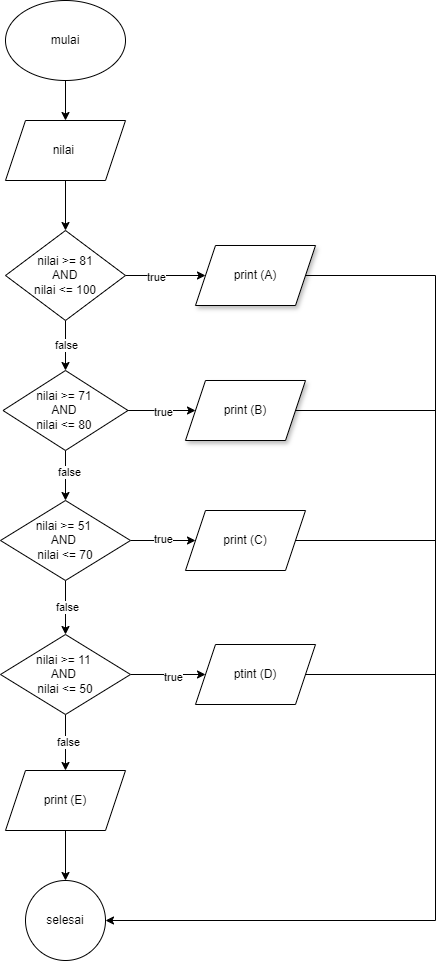

The diagram above was exported from draw.io. Its source (the exported page's mxGraphModel, read from the mxfile embedded in the PNG):
<mxGraphModel dx="880" dy="468" grid="1" gridSize="10" guides="1" tooltips="1" connect="1" arrows="1" fold="1" page="1" pageScale="1" pageWidth="850" pageHeight="1100" math="0" shadow="0">
  <root>
    <mxCell id="0" />
    <mxCell id="1" parent="0" />
    <mxCell id="WQRwXmPx2Q9A4Nk2uxOu-3" value="" style="edgeStyle=orthogonalEdgeStyle;rounded=0;orthogonalLoop=1;jettySize=auto;html=1;" edge="1" parent="1" source="WQRwXmPx2Q9A4Nk2uxOu-1" target="WQRwXmPx2Q9A4Nk2uxOu-2">
      <mxGeometry relative="1" as="geometry" />
    </mxCell>
    <mxCell id="WQRwXmPx2Q9A4Nk2uxOu-1" value="mulai" style="ellipse;whiteSpace=wrap;html=1;" vertex="1" parent="1">
      <mxGeometry x="290" y="70" width="120" height="80" as="geometry" />
    </mxCell>
    <mxCell id="WQRwXmPx2Q9A4Nk2uxOu-6" value="" style="edgeStyle=orthogonalEdgeStyle;rounded=0;orthogonalLoop=1;jettySize=auto;html=1;" edge="1" parent="1" source="WQRwXmPx2Q9A4Nk2uxOu-2" target="WQRwXmPx2Q9A4Nk2uxOu-4">
      <mxGeometry relative="1" as="geometry" />
    </mxCell>
    <mxCell id="WQRwXmPx2Q9A4Nk2uxOu-2" value="nilai&amp;nbsp;" style="shape=parallelogram;perimeter=parallelogramPerimeter;whiteSpace=wrap;html=1;fixedSize=1;" vertex="1" parent="1">
      <mxGeometry x="290" y="190" width="120" height="60" as="geometry" />
    </mxCell>
    <mxCell id="WQRwXmPx2Q9A4Nk2uxOu-8" value="" style="edgeStyle=orthogonalEdgeStyle;rounded=0;orthogonalLoop=1;jettySize=auto;html=1;" edge="1" parent="1" source="WQRwXmPx2Q9A4Nk2uxOu-4" target="WQRwXmPx2Q9A4Nk2uxOu-7">
      <mxGeometry relative="1" as="geometry" />
    </mxCell>
    <mxCell id="WQRwXmPx2Q9A4Nk2uxOu-9" value="true" style="edgeLabel;html=1;align=center;verticalAlign=middle;resizable=0;points=[];" vertex="1" connectable="0" parent="WQRwXmPx2Q9A4Nk2uxOu-8">
      <mxGeometry x="-0.25" y="-1" relative="1" as="geometry">
        <mxPoint as="offset" />
      </mxGeometry>
    </mxCell>
    <mxCell id="WQRwXmPx2Q9A4Nk2uxOu-34" value="" style="edgeStyle=orthogonalEdgeStyle;rounded=0;orthogonalLoop=1;jettySize=auto;html=1;" edge="1" parent="1" source="WQRwXmPx2Q9A4Nk2uxOu-4" target="WQRwXmPx2Q9A4Nk2uxOu-12">
      <mxGeometry relative="1" as="geometry" />
    </mxCell>
    <mxCell id="WQRwXmPx2Q9A4Nk2uxOu-35" value="false" style="edgeLabel;html=1;align=center;verticalAlign=middle;resizable=0;points=[];" vertex="1" connectable="0" parent="WQRwXmPx2Q9A4Nk2uxOu-34">
      <mxGeometry x="-0.04" relative="1" as="geometry">
        <mxPoint as="offset" />
      </mxGeometry>
    </mxCell>
    <mxCell id="WQRwXmPx2Q9A4Nk2uxOu-4" value="nilai &amp;gt;= 81&lt;div&gt;&amp;nbsp;AND&amp;nbsp;&lt;div&gt;nilai &amp;lt;= 100&lt;/div&gt;&lt;/div&gt;" style="rhombus;whiteSpace=wrap;html=1;" vertex="1" parent="1">
      <mxGeometry x="290" y="300" width="120" height="90" as="geometry" />
    </mxCell>
    <mxCell id="WQRwXmPx2Q9A4Nk2uxOu-7" value="print (A)" style="shape=parallelogram;perimeter=parallelogramPerimeter;whiteSpace=wrap;html=1;fixedSize=1;shadow=1;" vertex="1" parent="1">
      <mxGeometry x="480" y="315" width="120" height="60" as="geometry" />
    </mxCell>
    <mxCell id="WQRwXmPx2Q9A4Nk2uxOu-15" value="" style="edgeStyle=orthogonalEdgeStyle;rounded=0;orthogonalLoop=1;jettySize=auto;html=1;" edge="1" parent="1" source="WQRwXmPx2Q9A4Nk2uxOu-12" target="WQRwXmPx2Q9A4Nk2uxOu-14">
      <mxGeometry relative="1" as="geometry" />
    </mxCell>
    <mxCell id="WQRwXmPx2Q9A4Nk2uxOu-16" value="true" style="edgeLabel;html=1;align=center;verticalAlign=middle;resizable=0;points=[];" vertex="1" connectable="0" parent="WQRwXmPx2Q9A4Nk2uxOu-15">
      <mxGeometry x="0.0222" y="-1" relative="1" as="geometry">
        <mxPoint x="1" as="offset" />
      </mxGeometry>
    </mxCell>
    <mxCell id="WQRwXmPx2Q9A4Nk2uxOu-22" value="" style="edgeStyle=orthogonalEdgeStyle;rounded=0;orthogonalLoop=1;jettySize=auto;html=1;" edge="1" parent="1" source="WQRwXmPx2Q9A4Nk2uxOu-12" target="WQRwXmPx2Q9A4Nk2uxOu-20">
      <mxGeometry relative="1" as="geometry" />
    </mxCell>
    <mxCell id="WQRwXmPx2Q9A4Nk2uxOu-38" value="false" style="edgeLabel;html=1;align=center;verticalAlign=middle;resizable=0;points=[];" vertex="1" connectable="0" parent="WQRwXmPx2Q9A4Nk2uxOu-22">
      <mxGeometry x="-0.16" y="3" relative="1" as="geometry">
        <mxPoint as="offset" />
      </mxGeometry>
    </mxCell>
    <mxCell id="WQRwXmPx2Q9A4Nk2uxOu-12" value="nilai &amp;gt;= 71&amp;nbsp;&lt;div&gt;AND&amp;nbsp;&lt;/div&gt;&lt;div&gt;nilai &amp;lt;= 80&amp;nbsp;&lt;/div&gt;" style="rhombus;whiteSpace=wrap;html=1;" vertex="1" parent="1">
      <mxGeometry x="287.5" y="440" width="125" height="80" as="geometry" />
    </mxCell>
    <mxCell id="WQRwXmPx2Q9A4Nk2uxOu-14" value="print (B)" style="shape=parallelogram;perimeter=parallelogramPerimeter;whiteSpace=wrap;html=1;fixedSize=1;shadow=1;" vertex="1" parent="1">
      <mxGeometry x="470" y="450" width="120" height="60" as="geometry" />
    </mxCell>
    <mxCell id="WQRwXmPx2Q9A4Nk2uxOu-23" value="" style="edgeStyle=orthogonalEdgeStyle;rounded=0;orthogonalLoop=1;jettySize=auto;html=1;" edge="1" parent="1" source="WQRwXmPx2Q9A4Nk2uxOu-20" target="WQRwXmPx2Q9A4Nk2uxOu-21">
      <mxGeometry relative="1" as="geometry" />
    </mxCell>
    <mxCell id="WQRwXmPx2Q9A4Nk2uxOu-25" value="true" style="edgeLabel;html=1;align=center;verticalAlign=middle;resizable=0;points=[];" vertex="1" connectable="0" parent="WQRwXmPx2Q9A4Nk2uxOu-23">
      <mxGeometry x="-0.0154" y="2" relative="1" as="geometry">
        <mxPoint as="offset" />
      </mxGeometry>
    </mxCell>
    <mxCell id="WQRwXmPx2Q9A4Nk2uxOu-30" value="" style="edgeStyle=orthogonalEdgeStyle;rounded=0;orthogonalLoop=1;jettySize=auto;html=1;" edge="1" parent="1" source="WQRwXmPx2Q9A4Nk2uxOu-20" target="WQRwXmPx2Q9A4Nk2uxOu-29">
      <mxGeometry relative="1" as="geometry" />
    </mxCell>
    <mxCell id="WQRwXmPx2Q9A4Nk2uxOu-39" value="false" style="edgeLabel;html=1;align=center;verticalAlign=middle;resizable=0;points=[];" vertex="1" connectable="0" parent="WQRwXmPx2Q9A4Nk2uxOu-30">
      <mxGeometry x="-0.037" y="1" relative="1" as="geometry">
        <mxPoint as="offset" />
      </mxGeometry>
    </mxCell>
    <mxCell id="WQRwXmPx2Q9A4Nk2uxOu-20" value="nilai &amp;gt;= 51&amp;nbsp;&lt;div&gt;AND&amp;nbsp;&lt;/div&gt;&lt;div&gt;nilai &amp;lt;= 70&lt;/div&gt;" style="rhombus;whiteSpace=wrap;html=1;" vertex="1" parent="1">
      <mxGeometry x="285" y="570" width="130" height="80" as="geometry" />
    </mxCell>
    <mxCell id="WQRwXmPx2Q9A4Nk2uxOu-21" value="print (C)" style="shape=parallelogram;perimeter=parallelogramPerimeter;whiteSpace=wrap;html=1;fixedSize=1;" vertex="1" parent="1">
      <mxGeometry x="470" y="580" width="120" height="60" as="geometry" />
    </mxCell>
    <mxCell id="WQRwXmPx2Q9A4Nk2uxOu-40" value="" style="edgeStyle=orthogonalEdgeStyle;rounded=0;orthogonalLoop=1;jettySize=auto;html=1;" edge="1" parent="1" source="WQRwXmPx2Q9A4Nk2uxOu-29" target="WQRwXmPx2Q9A4Nk2uxOu-31">
      <mxGeometry relative="1" as="geometry" />
    </mxCell>
    <mxCell id="WQRwXmPx2Q9A4Nk2uxOu-41" value="true" style="edgeLabel;html=1;align=center;verticalAlign=middle;resizable=0;points=[];" vertex="1" connectable="0" parent="WQRwXmPx2Q9A4Nk2uxOu-40">
      <mxGeometry x="0.12" y="-2" relative="1" as="geometry">
        <mxPoint as="offset" />
      </mxGeometry>
    </mxCell>
    <mxCell id="WQRwXmPx2Q9A4Nk2uxOu-43" value="" style="edgeStyle=orthogonalEdgeStyle;rounded=0;orthogonalLoop=1;jettySize=auto;html=1;" edge="1" parent="1" source="WQRwXmPx2Q9A4Nk2uxOu-29" target="WQRwXmPx2Q9A4Nk2uxOu-42">
      <mxGeometry relative="1" as="geometry" />
    </mxCell>
    <mxCell id="WQRwXmPx2Q9A4Nk2uxOu-44" value="false" style="edgeLabel;html=1;align=center;verticalAlign=middle;resizable=0;points=[];" vertex="1" connectable="0" parent="WQRwXmPx2Q9A4Nk2uxOu-43">
      <mxGeometry x="-0.0357" y="2" relative="1" as="geometry">
        <mxPoint as="offset" />
      </mxGeometry>
    </mxCell>
    <mxCell id="WQRwXmPx2Q9A4Nk2uxOu-29" value="nilai &amp;gt;= 11&amp;nbsp;&lt;div&gt;AND&amp;nbsp;&lt;/div&gt;&lt;div&gt;nilai &amp;lt;= 50&lt;/div&gt;" style="rhombus;whiteSpace=wrap;html=1;" vertex="1" parent="1">
      <mxGeometry x="285" y="704" width="130" height="80" as="geometry" />
    </mxCell>
    <mxCell id="WQRwXmPx2Q9A4Nk2uxOu-31" value="ptint (D)" style="shape=parallelogram;perimeter=parallelogramPerimeter;whiteSpace=wrap;html=1;fixedSize=1;" vertex="1" parent="1">
      <mxGeometry x="480" y="714" width="120" height="60" as="geometry" />
    </mxCell>
    <mxCell id="WQRwXmPx2Q9A4Nk2uxOu-46" value="" style="edgeStyle=orthogonalEdgeStyle;rounded=0;orthogonalLoop=1;jettySize=auto;html=1;" edge="1" parent="1" source="WQRwXmPx2Q9A4Nk2uxOu-42" target="WQRwXmPx2Q9A4Nk2uxOu-45">
      <mxGeometry relative="1" as="geometry" />
    </mxCell>
    <mxCell id="WQRwXmPx2Q9A4Nk2uxOu-42" value="print (E)" style="shape=parallelogram;perimeter=parallelogramPerimeter;whiteSpace=wrap;html=1;fixedSize=1;" vertex="1" parent="1">
      <mxGeometry x="290" y="840" width="120" height="60" as="geometry" />
    </mxCell>
    <mxCell id="WQRwXmPx2Q9A4Nk2uxOu-45" value="selesai" style="ellipse;whiteSpace=wrap;html=1;aspect=fixed;" vertex="1" parent="1">
      <mxGeometry x="310" y="950" width="80" height="80" as="geometry" />
    </mxCell>
    <mxCell id="WQRwXmPx2Q9A4Nk2uxOu-49" value="" style="endArrow=none;html=1;rounded=0;exitX=1;exitY=0.5;exitDx=0;exitDy=0;" edge="1" parent="1" source="WQRwXmPx2Q9A4Nk2uxOu-14">
      <mxGeometry width="50" height="50" relative="1" as="geometry">
        <mxPoint x="590" y="490" as="sourcePoint" />
        <mxPoint x="720" y="480" as="targetPoint" />
      </mxGeometry>
    </mxCell>
    <mxCell id="WQRwXmPx2Q9A4Nk2uxOu-50" value="" style="endArrow=none;html=1;rounded=0;" edge="1" parent="1" source="WQRwXmPx2Q9A4Nk2uxOu-21">
      <mxGeometry width="50" height="50" relative="1" as="geometry">
        <mxPoint x="610" y="640" as="sourcePoint" />
        <mxPoint x="720" y="610" as="targetPoint" />
      </mxGeometry>
    </mxCell>
    <mxCell id="WQRwXmPx2Q9A4Nk2uxOu-51" value="" style="endArrow=none;html=1;rounded=0;" edge="1" parent="1" source="WQRwXmPx2Q9A4Nk2uxOu-31">
      <mxGeometry width="50" height="50" relative="1" as="geometry">
        <mxPoint x="610" y="770" as="sourcePoint" />
        <mxPoint x="720" y="744" as="targetPoint" />
      </mxGeometry>
    </mxCell>
    <mxCell id="WQRwXmPx2Q9A4Nk2uxOu-53" value="" style="endArrow=classic;html=1;rounded=0;entryX=1;entryY=0.5;entryDx=0;entryDy=0;" edge="1" parent="1" target="WQRwXmPx2Q9A4Nk2uxOu-45">
      <mxGeometry width="50" height="50" relative="1" as="geometry">
        <mxPoint x="720" y="990" as="sourcePoint" />
        <mxPoint x="550" y="960" as="targetPoint" />
      </mxGeometry>
    </mxCell>
    <mxCell id="WQRwXmPx2Q9A4Nk2uxOu-54" value="" style="endArrow=none;html=1;rounded=0;entryX=1;entryY=0.5;entryDx=0;entryDy=0;" edge="1" parent="1" target="WQRwXmPx2Q9A4Nk2uxOu-7">
      <mxGeometry width="50" height="50" relative="1" as="geometry">
        <mxPoint x="720" y="990" as="sourcePoint" />
        <mxPoint x="750" y="340" as="targetPoint" />
        <Array as="points">
          <mxPoint x="720" y="345" />
        </Array>
      </mxGeometry>
    </mxCell>
  </root>
</mxGraphModel>